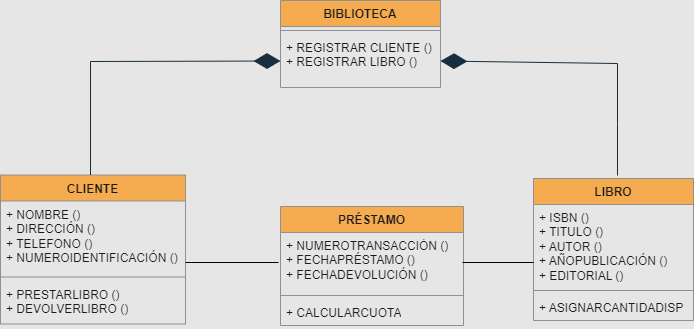

The diagram above was exported from draw.io. Its source (the exported page's mxGraphModel, read from the mxfile embedded in the PNG):
<mxGraphModel dx="1239" dy="1677" grid="0" gridSize="10" guides="1" tooltips="1" connect="1" arrows="1" fold="1" page="0" pageScale="1" pageWidth="827" pageHeight="1169" background="#E6E6E6" math="0" shadow="0">
  <root>
    <mxCell id="WIyWlLk6GJQsqaUBKTNV-0" />
    <mxCell id="WIyWlLk6GJQsqaUBKTNV-1" parent="WIyWlLk6GJQsqaUBKTNV-0" />
    <mxCell id="6cF07dWRug4HK1eN7upN-1" value="BIBLIOTECA" style="swimlane;fontStyle=1;align=center;verticalAlign=top;childLayout=stackLayout;horizontal=1;startSize=26;horizontalStack=0;resizeParent=1;resizeParentMax=0;resizeLast=0;collapsible=1;marginBottom=0;whiteSpace=wrap;html=1;labelBackgroundColor=none;fillColor=#F5AB50;strokeColor=#909090;fontColor=#1A1A1A;" vertex="1" parent="WIyWlLk6GJQsqaUBKTNV-1">
      <mxGeometry x="184" y="-930" width="160" height="87" as="geometry">
        <mxRectangle x="9" y="-857" width="98" height="26" as="alternateBounds" />
      </mxGeometry>
    </mxCell>
    <mxCell id="6cF07dWRug4HK1eN7upN-3" value="" style="line;strokeWidth=1;fillColor=none;align=left;verticalAlign=middle;spacingTop=-1;spacingLeft=3;spacingRight=3;rotatable=0;labelPosition=right;points=[];portConstraint=eastwest;strokeColor=#909090;labelBackgroundColor=none;fontColor=#1A1A1A;" vertex="1" parent="6cF07dWRug4HK1eN7upN-1">
      <mxGeometry y="26" width="160" height="8" as="geometry" />
    </mxCell>
    <mxCell id="6cF07dWRug4HK1eN7upN-4" value="+ REGISTRAR CLIENTE ()&lt;br&gt;+ REGISTRAR LIBRO ()" style="text;strokeColor=none;fillColor=none;align=left;verticalAlign=top;spacingLeft=4;spacingRight=4;overflow=hidden;rotatable=0;points=[[0,0.5],[1,0.5]];portConstraint=eastwest;whiteSpace=wrap;html=1;labelBackgroundColor=none;fontColor=#1A1A1A;" vertex="1" parent="6cF07dWRug4HK1eN7upN-1">
      <mxGeometry y="34" width="160" height="53" as="geometry" />
    </mxCell>
    <mxCell id="6cF07dWRug4HK1eN7upN-6" value="CLIENTE" style="swimlane;fontStyle=1;align=center;verticalAlign=top;childLayout=stackLayout;horizontal=1;startSize=26;horizontalStack=0;resizeParent=1;resizeParentMax=0;resizeLast=0;collapsible=1;marginBottom=0;whiteSpace=wrap;html=1;labelBackgroundColor=none;fillColor=#F5AB50;strokeColor=#909090;fontColor=#1A1A1A;" vertex="1" parent="WIyWlLk6GJQsqaUBKTNV-1">
      <mxGeometry x="-96" y="-755.5" width="185" height="149" as="geometry" />
    </mxCell>
    <mxCell id="6cF07dWRug4HK1eN7upN-7" value="+ NOMBRE ()&lt;br&gt;+ DIRECCIÓN ()&lt;br&gt;+ TELEFONO ()&lt;br&gt;+ NUMEROIDENTIFICACIÓN ()" style="text;strokeColor=none;fillColor=none;align=left;verticalAlign=top;spacingLeft=4;spacingRight=4;overflow=hidden;rotatable=0;points=[[0,0.5],[1,0.5]];portConstraint=eastwest;whiteSpace=wrap;html=1;labelBackgroundColor=none;fontColor=#1A1A1A;" vertex="1" parent="6cF07dWRug4HK1eN7upN-6">
      <mxGeometry y="26" width="185" height="72" as="geometry" />
    </mxCell>
    <mxCell id="6cF07dWRug4HK1eN7upN-8" value="" style="line;strokeWidth=1;fillColor=none;align=left;verticalAlign=middle;spacingTop=-1;spacingLeft=3;spacingRight=3;rotatable=0;labelPosition=right;points=[];portConstraint=eastwest;strokeColor=#909090;labelBackgroundColor=none;fontColor=#1A1A1A;" vertex="1" parent="6cF07dWRug4HK1eN7upN-6">
      <mxGeometry y="98" width="185" height="8" as="geometry" />
    </mxCell>
    <mxCell id="6cF07dWRug4HK1eN7upN-9" value="+ PRESTARLIBRO ()&lt;br&gt;+ DEVOLVERLIBRO ()" style="text;strokeColor=none;fillColor=none;align=left;verticalAlign=top;spacingLeft=4;spacingRight=4;overflow=hidden;rotatable=0;points=[[0,0.5],[1,0.5]];portConstraint=eastwest;whiteSpace=wrap;html=1;labelBackgroundColor=none;fontColor=#1A1A1A;" vertex="1" parent="6cF07dWRug4HK1eN7upN-6">
      <mxGeometry y="106" width="185" height="43" as="geometry" />
    </mxCell>
    <mxCell id="6cF07dWRug4HK1eN7upN-10" value="LIBRO" style="swimlane;fontStyle=1;align=center;verticalAlign=top;childLayout=stackLayout;horizontal=1;startSize=26;horizontalStack=0;resizeParent=1;resizeParentMax=0;resizeLast=0;collapsible=1;marginBottom=0;whiteSpace=wrap;html=1;labelBackgroundColor=none;fillColor=#F5AB50;strokeColor=#909090;fontColor=#1A1A1A;" vertex="1" parent="WIyWlLk6GJQsqaUBKTNV-1">
      <mxGeometry x="437" y="-752" width="160" height="142" as="geometry" />
    </mxCell>
    <mxCell id="6cF07dWRug4HK1eN7upN-11" value="+ ISBN ()&lt;br&gt;+ TITULO ()&lt;br&gt;+ AUTOR ()&lt;br&gt;+ AÑOPUBLICACIÓN ()&lt;br&gt;+ EDITORIAL ()" style="text;strokeColor=none;fillColor=none;align=left;verticalAlign=top;spacingLeft=4;spacingRight=4;overflow=hidden;rotatable=0;points=[[0,0.5],[1,0.5]];portConstraint=eastwest;whiteSpace=wrap;html=1;labelBackgroundColor=none;fontColor=#1A1A1A;" vertex="1" parent="6cF07dWRug4HK1eN7upN-10">
      <mxGeometry y="26" width="160" height="82" as="geometry" />
    </mxCell>
    <mxCell id="6cF07dWRug4HK1eN7upN-12" value="" style="line;strokeWidth=1;fillColor=none;align=left;verticalAlign=middle;spacingTop=-1;spacingLeft=3;spacingRight=3;rotatable=0;labelPosition=right;points=[];portConstraint=eastwest;strokeColor=#909090;labelBackgroundColor=none;fontColor=#1A1A1A;" vertex="1" parent="6cF07dWRug4HK1eN7upN-10">
      <mxGeometry y="108" width="160" height="8" as="geometry" />
    </mxCell>
    <mxCell id="6cF07dWRug4HK1eN7upN-13" value="+ ASIGNARCANTIDADISP" style="text;strokeColor=none;fillColor=none;align=left;verticalAlign=top;spacingLeft=4;spacingRight=4;overflow=hidden;rotatable=0;points=[[0,0.5],[1,0.5]];portConstraint=eastwest;whiteSpace=wrap;html=1;labelBackgroundColor=none;fontColor=#1A1A1A;" vertex="1" parent="6cF07dWRug4HK1eN7upN-10">
      <mxGeometry y="116" width="160" height="26" as="geometry" />
    </mxCell>
    <mxCell id="6cF07dWRug4HK1eN7upN-19" value="" style="endArrow=diamondThin;endFill=1;endSize=24;html=1;rounded=0;strokeColor=#182E3E;fontColor=#1A1A1A;entryX=1;entryY=0.5;entryDx=0;entryDy=0;" edge="1" parent="6cF07dWRug4HK1eN7upN-10" target="6cF07dWRug4HK1eN7upN-4">
      <mxGeometry width="160" relative="1" as="geometry">
        <mxPoint x="84" y="-3" as="sourcePoint" />
        <mxPoint x="-171.92000000000007" y="-86.01800000000003" as="targetPoint" />
        <Array as="points">
          <mxPoint x="84" y="-55" />
          <mxPoint x="84" y="-115" />
        </Array>
      </mxGeometry>
    </mxCell>
    <mxCell id="6cF07dWRug4HK1eN7upN-14" value="PRÉSTAMO" style="swimlane;fontStyle=1;align=center;verticalAlign=top;childLayout=stackLayout;horizontal=1;startSize=26;horizontalStack=0;resizeParent=1;resizeParentMax=0;resizeLast=0;collapsible=1;marginBottom=0;whiteSpace=wrap;html=1;labelBackgroundColor=none;fillColor=#F5AB50;strokeColor=#909090;fontColor=#1A1A1A;" vertex="1" parent="WIyWlLk6GJQsqaUBKTNV-1">
      <mxGeometry x="184" y="-724" width="183" height="119" as="geometry" />
    </mxCell>
    <mxCell id="6cF07dWRug4HK1eN7upN-15" value="+ NUMEROTRANSACCIÓN ()&lt;br&gt;+ FECHAPRÉSTAMO ()&lt;br&gt;+ FECHADEVOLUCIÓN ()" style="text;strokeColor=none;fillColor=none;align=left;verticalAlign=top;spacingLeft=4;spacingRight=4;overflow=hidden;rotatable=0;points=[[0,0.5],[1,0.5]];portConstraint=eastwest;whiteSpace=wrap;html=1;labelBackgroundColor=none;fontColor=#1A1A1A;" vertex="1" parent="6cF07dWRug4HK1eN7upN-14">
      <mxGeometry y="26" width="183" height="59" as="geometry" />
    </mxCell>
    <mxCell id="6cF07dWRug4HK1eN7upN-16" value="" style="line;strokeWidth=1;fillColor=none;align=left;verticalAlign=middle;spacingTop=-1;spacingLeft=3;spacingRight=3;rotatable=0;labelPosition=right;points=[];portConstraint=eastwest;strokeColor=#909090;labelBackgroundColor=none;fontColor=#1A1A1A;" vertex="1" parent="6cF07dWRug4HK1eN7upN-14">
      <mxGeometry y="85" width="183" height="8" as="geometry" />
    </mxCell>
    <mxCell id="6cF07dWRug4HK1eN7upN-17" value="+ CALCULARCUOTA" style="text;strokeColor=none;fillColor=none;align=left;verticalAlign=top;spacingLeft=4;spacingRight=4;overflow=hidden;rotatable=0;points=[[0,0.5],[1,0.5]];portConstraint=eastwest;whiteSpace=wrap;html=1;labelBackgroundColor=none;fontColor=#1A1A1A;" vertex="1" parent="6cF07dWRug4HK1eN7upN-14">
      <mxGeometry y="93" width="183" height="26" as="geometry" />
    </mxCell>
    <mxCell id="6cF07dWRug4HK1eN7upN-20" value="" style="endArrow=diamondThin;endFill=1;endSize=24;html=1;rounded=0;strokeColor=#182E3E;fontColor=#1A1A1A;entryX=0;entryY=0.5;entryDx=0;entryDy=0;" edge="1" parent="WIyWlLk6GJQsqaUBKTNV-1" target="6cF07dWRug4HK1eN7upN-4">
      <mxGeometry width="160" relative="1" as="geometry">
        <mxPoint x="-6" y="-755.5" as="sourcePoint" />
        <mxPoint x="-267" y="-843.5" as="targetPoint" />
        <Array as="points">
          <mxPoint x="-6" y="-869" />
        </Array>
      </mxGeometry>
    </mxCell>
    <mxCell id="6cF07dWRug4HK1eN7upN-22" value="" style="line;strokeWidth=1;fillColor=none;align=left;verticalAlign=middle;spacingTop=-1;spacingLeft=3;spacingRight=3;rotatable=0;labelPosition=right;points=[];portConstraint=eastwest;strokeColor=inherit;fontColor=#1A1A1A;" vertex="1" parent="WIyWlLk6GJQsqaUBKTNV-1">
      <mxGeometry x="89" y="-672" width="93" height="8" as="geometry" />
    </mxCell>
    <mxCell id="6cF07dWRug4HK1eN7upN-23" value="" style="line;strokeWidth=1;fillColor=none;align=left;verticalAlign=middle;spacingTop=-1;spacingLeft=3;spacingRight=3;rotatable=0;labelPosition=right;points=[];portConstraint=eastwest;strokeColor=inherit;fontColor=#1A1A1A;" vertex="1" parent="WIyWlLk6GJQsqaUBKTNV-1">
      <mxGeometry x="366" y="-672" width="71" height="8" as="geometry" />
    </mxCell>
  </root>
</mxGraphModel>